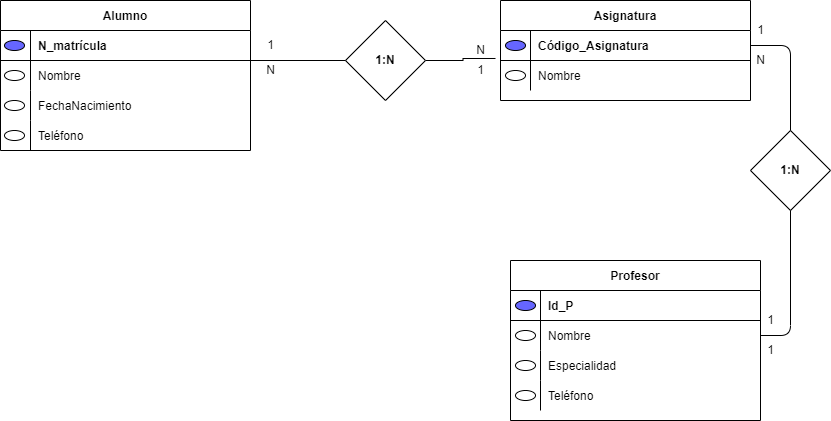

The diagram above was exported from draw.io. Its source (the exported page's mxGraphModel, read from the mxfile embedded in the PNG):
<mxGraphModel dx="868" dy="482" grid="1" gridSize="10" guides="1" tooltips="1" connect="1" arrows="1" fold="1" page="1" pageScale="1" pageWidth="850" pageHeight="1100" math="0" shadow="0" extFonts="Permanent Marker^https://fonts.googleapis.com/css?family=Permanent+Marker">
  <root>
    <mxCell id="0" />
    <mxCell id="1" parent="0" />
    <mxCell id="C-vyLk0tnHw3VtMMgP7b-12" value="" style="edgeStyle=entityRelationEdgeStyle;endArrow=none;startArrow=none;endFill=0;startFill=0;" parent="1" source="C-vyLk0tnHw3VtMMgP7b-3" target="C-vyLk0tnHw3VtMMgP7b-17" edge="1">
      <mxGeometry width="100" height="100" relative="1" as="geometry">
        <mxPoint x="400" y="180" as="sourcePoint" />
        <mxPoint x="460" y="205" as="targetPoint" />
      </mxGeometry>
    </mxCell>
    <mxCell id="C-vyLk0tnHw3VtMMgP7b-2" value="Asignatura" style="shape=table;startSize=30;container=1;collapsible=1;childLayout=tableLayout;fixedRows=1;rowLines=0;fontStyle=1;align=center;resizeLast=1;" parent="1" vertex="1">
      <mxGeometry x="540" y="80" width="250" height="100" as="geometry" />
    </mxCell>
    <mxCell id="C-vyLk0tnHw3VtMMgP7b-3" value="" style="shape=partialRectangle;collapsible=0;dropTarget=0;pointerEvents=0;fillColor=none;points=[[0,0.5],[1,0.5]];portConstraint=eastwest;top=0;left=0;right=0;bottom=1;" parent="C-vyLk0tnHw3VtMMgP7b-2" vertex="1">
      <mxGeometry y="30" width="250" height="30" as="geometry" />
    </mxCell>
    <mxCell id="C-vyLk0tnHw3VtMMgP7b-4" value="" style="shape=partialRectangle;overflow=hidden;connectable=0;fillColor=none;top=0;left=0;bottom=0;right=0;fontStyle=1;" parent="C-vyLk0tnHw3VtMMgP7b-3" vertex="1">
      <mxGeometry width="30" height="30" as="geometry">
        <mxRectangle width="30" height="30" as="alternateBounds" />
      </mxGeometry>
    </mxCell>
    <mxCell id="C-vyLk0tnHw3VtMMgP7b-5" value="Código_Asignatura" style="shape=partialRectangle;overflow=hidden;connectable=0;fillColor=none;top=0;left=0;bottom=0;right=0;align=left;spacingLeft=6;fontStyle=1;" parent="C-vyLk0tnHw3VtMMgP7b-3" vertex="1">
      <mxGeometry x="30" width="220" height="30" as="geometry">
        <mxRectangle width="220" height="30" as="alternateBounds" />
      </mxGeometry>
    </mxCell>
    <mxCell id="C-vyLk0tnHw3VtMMgP7b-6" value="" style="shape=partialRectangle;collapsible=0;dropTarget=0;pointerEvents=0;fillColor=none;points=[[0,0.5],[1,0.5]];portConstraint=eastwest;top=0;left=0;right=0;bottom=0;" parent="C-vyLk0tnHw3VtMMgP7b-2" vertex="1">
      <mxGeometry y="60" width="250" height="30" as="geometry" />
    </mxCell>
    <mxCell id="C-vyLk0tnHw3VtMMgP7b-7" value="" style="shape=partialRectangle;overflow=hidden;connectable=0;fillColor=none;top=0;left=0;bottom=0;right=0;" parent="C-vyLk0tnHw3VtMMgP7b-6" vertex="1">
      <mxGeometry width="30" height="30" as="geometry">
        <mxRectangle width="30" height="30" as="alternateBounds" />
      </mxGeometry>
    </mxCell>
    <mxCell id="C-vyLk0tnHw3VtMMgP7b-8" value="Nombre" style="shape=partialRectangle;overflow=hidden;connectable=0;fillColor=none;top=0;left=0;bottom=0;right=0;align=left;spacingLeft=6;" parent="C-vyLk0tnHw3VtMMgP7b-6" vertex="1">
      <mxGeometry x="30" width="220" height="30" as="geometry">
        <mxRectangle width="220" height="30" as="alternateBounds" />
      </mxGeometry>
    </mxCell>
    <mxCell id="C-vyLk0tnHw3VtMMgP7b-13" value="Profesor" style="shape=table;startSize=30;container=1;collapsible=1;childLayout=tableLayout;fixedRows=1;rowLines=0;fontStyle=1;align=center;resizeLast=1;" parent="1" vertex="1">
      <mxGeometry x="550" y="340" width="250" height="160" as="geometry">
        <mxRectangle x="550" y="340" width="80" height="30" as="alternateBounds" />
      </mxGeometry>
    </mxCell>
    <mxCell id="C-vyLk0tnHw3VtMMgP7b-14" value="" style="shape=partialRectangle;collapsible=0;dropTarget=0;pointerEvents=0;fillColor=none;points=[[0,0.5],[1,0.5]];portConstraint=eastwest;top=0;left=0;right=0;bottom=1;" parent="C-vyLk0tnHw3VtMMgP7b-13" vertex="1">
      <mxGeometry y="30" width="250" height="30" as="geometry" />
    </mxCell>
    <mxCell id="C-vyLk0tnHw3VtMMgP7b-15" value="" style="shape=partialRectangle;overflow=hidden;connectable=0;fillColor=none;top=0;left=0;bottom=0;right=0;fontStyle=1;" parent="C-vyLk0tnHw3VtMMgP7b-14" vertex="1">
      <mxGeometry width="30" height="30" as="geometry">
        <mxRectangle width="30" height="30" as="alternateBounds" />
      </mxGeometry>
    </mxCell>
    <mxCell id="C-vyLk0tnHw3VtMMgP7b-16" value="Id_P" style="shape=partialRectangle;overflow=hidden;connectable=0;fillColor=none;top=0;left=0;bottom=0;right=0;align=left;spacingLeft=6;fontStyle=1;" parent="C-vyLk0tnHw3VtMMgP7b-14" vertex="1">
      <mxGeometry x="30" width="220" height="30" as="geometry">
        <mxRectangle width="220" height="30" as="alternateBounds" />
      </mxGeometry>
    </mxCell>
    <mxCell id="C-vyLk0tnHw3VtMMgP7b-17" value="" style="shape=partialRectangle;collapsible=0;dropTarget=0;pointerEvents=0;fillColor=none;points=[[0,0.5],[1,0.5]];portConstraint=eastwest;top=0;left=0;right=0;bottom=0;" parent="C-vyLk0tnHw3VtMMgP7b-13" vertex="1">
      <mxGeometry y="60" width="250" height="30" as="geometry" />
    </mxCell>
    <mxCell id="C-vyLk0tnHw3VtMMgP7b-18" value="" style="shape=partialRectangle;overflow=hidden;connectable=0;fillColor=none;top=0;left=0;bottom=0;right=0;" parent="C-vyLk0tnHw3VtMMgP7b-17" vertex="1">
      <mxGeometry width="30" height="30" as="geometry">
        <mxRectangle width="30" height="30" as="alternateBounds" />
      </mxGeometry>
    </mxCell>
    <mxCell id="C-vyLk0tnHw3VtMMgP7b-19" value="Nombre" style="shape=partialRectangle;overflow=hidden;connectable=0;fillColor=none;top=0;left=0;bottom=0;right=0;align=left;spacingLeft=6;" parent="C-vyLk0tnHw3VtMMgP7b-17" vertex="1">
      <mxGeometry x="30" width="220" height="30" as="geometry">
        <mxRectangle width="220" height="30" as="alternateBounds" />
      </mxGeometry>
    </mxCell>
    <mxCell id="C-vyLk0tnHw3VtMMgP7b-20" value="" style="shape=partialRectangle;collapsible=0;dropTarget=0;pointerEvents=0;fillColor=none;points=[[0,0.5],[1,0.5]];portConstraint=eastwest;top=0;left=0;right=0;bottom=0;" parent="C-vyLk0tnHw3VtMMgP7b-13" vertex="1">
      <mxGeometry y="90" width="250" height="30" as="geometry" />
    </mxCell>
    <mxCell id="C-vyLk0tnHw3VtMMgP7b-21" value="" style="shape=partialRectangle;overflow=hidden;connectable=0;fillColor=none;top=0;left=0;bottom=0;right=0;" parent="C-vyLk0tnHw3VtMMgP7b-20" vertex="1">
      <mxGeometry width="30" height="30" as="geometry">
        <mxRectangle width="30" height="30" as="alternateBounds" />
      </mxGeometry>
    </mxCell>
    <mxCell id="C-vyLk0tnHw3VtMMgP7b-22" value="Especialidad" style="shape=partialRectangle;overflow=hidden;connectable=0;fillColor=none;top=0;left=0;bottom=0;right=0;align=left;spacingLeft=6;" parent="C-vyLk0tnHw3VtMMgP7b-20" vertex="1">
      <mxGeometry x="30" width="220" height="30" as="geometry">
        <mxRectangle width="220" height="30" as="alternateBounds" />
      </mxGeometry>
    </mxCell>
    <mxCell id="bP2sWGXQXBxidJtiDqkG-31" style="shape=partialRectangle;collapsible=0;dropTarget=0;pointerEvents=0;fillColor=none;points=[[0,0.5],[1,0.5]];portConstraint=eastwest;top=0;left=0;right=0;bottom=0;" vertex="1" parent="C-vyLk0tnHw3VtMMgP7b-13">
      <mxGeometry y="120" width="250" height="30" as="geometry" />
    </mxCell>
    <mxCell id="bP2sWGXQXBxidJtiDqkG-32" style="shape=partialRectangle;overflow=hidden;connectable=0;fillColor=none;top=0;left=0;bottom=0;right=0;" vertex="1" parent="bP2sWGXQXBxidJtiDqkG-31">
      <mxGeometry width="30" height="30" as="geometry">
        <mxRectangle width="30" height="30" as="alternateBounds" />
      </mxGeometry>
    </mxCell>
    <mxCell id="bP2sWGXQXBxidJtiDqkG-33" value="Teléfono" style="shape=partialRectangle;overflow=hidden;connectable=0;fillColor=none;top=0;left=0;bottom=0;right=0;align=left;spacingLeft=6;" vertex="1" parent="bP2sWGXQXBxidJtiDqkG-31">
      <mxGeometry x="30" width="220" height="30" as="geometry">
        <mxRectangle width="220" height="30" as="alternateBounds" />
      </mxGeometry>
    </mxCell>
    <mxCell id="C-vyLk0tnHw3VtMMgP7b-23" value="Alumno" style="shape=table;startSize=30;container=1;collapsible=1;childLayout=tableLayout;fixedRows=1;rowLines=0;fontStyle=1;align=center;resizeLast=1;strokeWidth=1;" parent="1" vertex="1">
      <mxGeometry x="40" y="80" width="250" height="150" as="geometry">
        <mxRectangle x="120" y="120" width="80" height="30" as="alternateBounds" />
      </mxGeometry>
    </mxCell>
    <mxCell id="C-vyLk0tnHw3VtMMgP7b-24" value="" style="shape=partialRectangle;collapsible=0;dropTarget=0;pointerEvents=0;fillColor=none;points=[[0,0.5],[1,0.5]];portConstraint=eastwest;top=0;left=0;right=0;bottom=1;" parent="C-vyLk0tnHw3VtMMgP7b-23" vertex="1">
      <mxGeometry y="30" width="250" height="30" as="geometry" />
    </mxCell>
    <mxCell id="C-vyLk0tnHw3VtMMgP7b-25" value="" style="shape=partialRectangle;overflow=hidden;connectable=0;fillColor=none;top=0;left=0;bottom=0;right=0;fontStyle=1;" parent="C-vyLk0tnHw3VtMMgP7b-24" vertex="1">
      <mxGeometry width="30" height="30" as="geometry">
        <mxRectangle width="30" height="30" as="alternateBounds" />
      </mxGeometry>
    </mxCell>
    <mxCell id="C-vyLk0tnHw3VtMMgP7b-26" value="N_matrícula" style="shape=partialRectangle;overflow=hidden;connectable=0;fillColor=none;top=0;left=0;bottom=0;right=0;align=left;spacingLeft=6;fontStyle=1;" parent="C-vyLk0tnHw3VtMMgP7b-24" vertex="1">
      <mxGeometry x="30" width="220" height="30" as="geometry">
        <mxRectangle width="220" height="30" as="alternateBounds" />
      </mxGeometry>
    </mxCell>
    <mxCell id="C-vyLk0tnHw3VtMMgP7b-27" value="" style="shape=partialRectangle;collapsible=0;dropTarget=0;pointerEvents=0;fillColor=none;points=[[0,0.5],[1,0.5]];portConstraint=eastwest;top=0;left=0;right=0;bottom=0;" parent="C-vyLk0tnHw3VtMMgP7b-23" vertex="1">
      <mxGeometry y="60" width="250" height="30" as="geometry" />
    </mxCell>
    <mxCell id="C-vyLk0tnHw3VtMMgP7b-28" value="" style="shape=partialRectangle;overflow=hidden;connectable=0;fillColor=none;top=0;left=0;bottom=0;right=0;" parent="C-vyLk0tnHw3VtMMgP7b-27" vertex="1">
      <mxGeometry width="30" height="30" as="geometry">
        <mxRectangle width="30" height="30" as="alternateBounds" />
      </mxGeometry>
    </mxCell>
    <mxCell id="C-vyLk0tnHw3VtMMgP7b-29" value="Nombre" style="shape=partialRectangle;overflow=hidden;connectable=0;fillColor=none;top=0;left=0;bottom=0;right=0;align=left;spacingLeft=6;" parent="C-vyLk0tnHw3VtMMgP7b-27" vertex="1">
      <mxGeometry x="30" width="220" height="30" as="geometry">
        <mxRectangle width="220" height="30" as="alternateBounds" />
      </mxGeometry>
    </mxCell>
    <mxCell id="bP2sWGXQXBxidJtiDqkG-21" style="shape=partialRectangle;collapsible=0;dropTarget=0;pointerEvents=0;fillColor=none;points=[[0,0.5],[1,0.5]];portConstraint=eastwest;top=0;left=0;right=0;bottom=0;" vertex="1" parent="C-vyLk0tnHw3VtMMgP7b-23">
      <mxGeometry y="90" width="250" height="30" as="geometry" />
    </mxCell>
    <mxCell id="bP2sWGXQXBxidJtiDqkG-22" style="shape=partialRectangle;overflow=hidden;connectable=0;fillColor=none;top=0;left=0;bottom=0;right=0;" vertex="1" parent="bP2sWGXQXBxidJtiDqkG-21">
      <mxGeometry width="30" height="30" as="geometry">
        <mxRectangle width="30" height="30" as="alternateBounds" />
      </mxGeometry>
    </mxCell>
    <mxCell id="bP2sWGXQXBxidJtiDqkG-23" value="FechaNacimiento" style="shape=partialRectangle;overflow=hidden;connectable=0;fillColor=none;top=0;left=0;bottom=0;right=0;align=left;spacingLeft=6;" vertex="1" parent="bP2sWGXQXBxidJtiDqkG-21">
      <mxGeometry x="30" width="220" height="30" as="geometry">
        <mxRectangle width="220" height="30" as="alternateBounds" />
      </mxGeometry>
    </mxCell>
    <mxCell id="bP2sWGXQXBxidJtiDqkG-24" style="shape=partialRectangle;collapsible=0;dropTarget=0;pointerEvents=0;fillColor=none;points=[[0,0.5],[1,0.5]];portConstraint=eastwest;top=0;left=0;right=0;bottom=0;" vertex="1" parent="C-vyLk0tnHw3VtMMgP7b-23">
      <mxGeometry y="120" width="250" height="30" as="geometry" />
    </mxCell>
    <mxCell id="bP2sWGXQXBxidJtiDqkG-25" style="shape=partialRectangle;overflow=hidden;connectable=0;fillColor=none;top=0;left=0;bottom=0;right=0;" vertex="1" parent="bP2sWGXQXBxidJtiDqkG-24">
      <mxGeometry width="30" height="30" as="geometry">
        <mxRectangle width="30" height="30" as="alternateBounds" />
      </mxGeometry>
    </mxCell>
    <mxCell id="bP2sWGXQXBxidJtiDqkG-26" value="Teléfono" style="shape=partialRectangle;overflow=hidden;connectable=0;fillColor=none;top=0;left=0;bottom=0;right=0;align=left;spacingLeft=6;" vertex="1" parent="bP2sWGXQXBxidJtiDqkG-24">
      <mxGeometry x="30" width="220" height="30" as="geometry">
        <mxRectangle width="220" height="30" as="alternateBounds" />
      </mxGeometry>
    </mxCell>
    <mxCell id="bP2sWGXQXBxidJtiDqkG-27" value="" style="ellipse;whiteSpace=wrap;html=1;strokeWidth=1;fillColor=#6666FF;" vertex="1" parent="1">
      <mxGeometry x="44" y="120" width="20" height="10" as="geometry" />
    </mxCell>
    <mxCell id="bP2sWGXQXBxidJtiDqkG-28" value="" style="ellipse;whiteSpace=wrap;html=1;strokeWidth=1;fillColor=#FFFFFF;" vertex="1" parent="1">
      <mxGeometry x="44" y="150" width="20" height="10" as="geometry" />
    </mxCell>
    <mxCell id="bP2sWGXQXBxidJtiDqkG-29" value="" style="ellipse;whiteSpace=wrap;html=1;strokeWidth=1;fillColor=#FFFFFF;" vertex="1" parent="1">
      <mxGeometry x="44" y="180" width="20" height="10" as="geometry" />
    </mxCell>
    <mxCell id="bP2sWGXQXBxidJtiDqkG-30" value="" style="ellipse;whiteSpace=wrap;html=1;strokeWidth=1;fillColor=#FFFFFF;" vertex="1" parent="1">
      <mxGeometry x="44" y="210" width="20" height="10" as="geometry" />
    </mxCell>
    <mxCell id="bP2sWGXQXBxidJtiDqkG-40" value="" style="edgeStyle=orthogonalEdgeStyle;rounded=0;orthogonalLoop=1;jettySize=auto;html=1;endArrow=none;endFill=0;entryX=-0.02;entryY=-0.067;entryDx=0;entryDy=0;entryPerimeter=0;" edge="1" parent="1" source="bP2sWGXQXBxidJtiDqkG-38" target="C-vyLk0tnHw3VtMMgP7b-6">
      <mxGeometry relative="1" as="geometry" />
    </mxCell>
    <mxCell id="bP2sWGXQXBxidJtiDqkG-38" value="1:N" style="rhombus;whiteSpace=wrap;html=1;startSize=30;fontStyle=1;strokeWidth=1;" vertex="1" parent="1">
      <mxGeometry x="385" y="100" width="80" height="80" as="geometry" />
    </mxCell>
    <mxCell id="bP2sWGXQXBxidJtiDqkG-39" value="" style="rounded=0;orthogonalLoop=1;jettySize=auto;html=1;endArrow=none;endFill=0;exitX=1;exitY=1;exitDx=0;exitDy=0;exitPerimeter=0;" edge="1" parent="1" source="C-vyLk0tnHw3VtMMgP7b-24" target="bP2sWGXQXBxidJtiDqkG-38">
      <mxGeometry relative="1" as="geometry" />
    </mxCell>
    <mxCell id="bP2sWGXQXBxidJtiDqkG-42" value="1:N" style="rhombus;whiteSpace=wrap;html=1;startSize=30;fontStyle=1;strokeWidth=1;" vertex="1" parent="1">
      <mxGeometry x="790" y="210" width="80" height="80" as="geometry" />
    </mxCell>
    <mxCell id="bP2sWGXQXBxidJtiDqkG-43" value="1" style="text;html=1;align=center;verticalAlign=middle;resizable=0;points=[];autosize=1;strokeColor=none;fillColor=none;" vertex="1" parent="1">
      <mxGeometry x="300" y="115" width="20" height="20" as="geometry" />
    </mxCell>
    <mxCell id="bP2sWGXQXBxidJtiDqkG-44" value="N" style="text;html=1;align=center;verticalAlign=middle;resizable=0;points=[];autosize=1;strokeColor=none;fillColor=none;" vertex="1" parent="1">
      <mxGeometry x="510" y="120" width="20" height="20" as="geometry" />
    </mxCell>
    <mxCell id="bP2sWGXQXBxidJtiDqkG-45" value="1" style="text;html=1;align=center;verticalAlign=middle;resizable=0;points=[];autosize=1;strokeColor=none;fillColor=none;" vertex="1" parent="1">
      <mxGeometry x="510" y="140" width="20" height="20" as="geometry" />
    </mxCell>
    <mxCell id="bP2sWGXQXBxidJtiDqkG-46" value="N" style="text;html=1;align=center;verticalAlign=middle;resizable=0;points=[];autosize=1;strokeColor=none;fillColor=none;" vertex="1" parent="1">
      <mxGeometry x="300" y="140" width="20" height="20" as="geometry" />
    </mxCell>
    <mxCell id="bP2sWGXQXBxidJtiDqkG-47" value="1" style="text;html=1;align=center;verticalAlign=middle;resizable=0;points=[];autosize=1;strokeColor=none;fillColor=none;" vertex="1" parent="1">
      <mxGeometry x="790" y="100" width="20" height="20" as="geometry" />
    </mxCell>
    <mxCell id="bP2sWGXQXBxidJtiDqkG-48" value="1" style="text;html=1;align=center;verticalAlign=middle;resizable=0;points=[];autosize=1;strokeColor=none;fillColor=none;" vertex="1" parent="1">
      <mxGeometry x="800" y="420" width="20" height="20" as="geometry" />
    </mxCell>
    <mxCell id="bP2sWGXQXBxidJtiDqkG-49" value="1" style="text;html=1;align=center;verticalAlign=middle;resizable=0;points=[];autosize=1;strokeColor=none;fillColor=none;" vertex="1" parent="1">
      <mxGeometry x="800" y="390" width="20" height="20" as="geometry" />
    </mxCell>
    <mxCell id="bP2sWGXQXBxidJtiDqkG-50" value="N" style="text;html=1;align=center;verticalAlign=middle;resizable=0;points=[];autosize=1;strokeColor=none;fillColor=none;" vertex="1" parent="1">
      <mxGeometry x="790" y="130" width="20" height="20" as="geometry" />
    </mxCell>
    <mxCell id="bP2sWGXQXBxidJtiDqkG-51" value="" style="ellipse;whiteSpace=wrap;html=1;strokeWidth=1;fillColor=#6666FF;" vertex="1" parent="1">
      <mxGeometry x="545" y="120" width="20" height="10" as="geometry" />
    </mxCell>
    <mxCell id="bP2sWGXQXBxidJtiDqkG-52" value="" style="ellipse;whiteSpace=wrap;html=1;strokeWidth=1;fillColor=#6666FF;" vertex="1" parent="1">
      <mxGeometry x="555" y="380" width="20" height="10" as="geometry" />
    </mxCell>
    <mxCell id="bP2sWGXQXBxidJtiDqkG-53" value="" style="ellipse;whiteSpace=wrap;html=1;strokeWidth=1;fillColor=#FFFFFF;" vertex="1" parent="1">
      <mxGeometry x="555" y="470" width="20" height="10" as="geometry" />
    </mxCell>
    <mxCell id="bP2sWGXQXBxidJtiDqkG-54" value="" style="ellipse;whiteSpace=wrap;html=1;strokeWidth=1;fillColor=#FFFFFF;" vertex="1" parent="1">
      <mxGeometry x="555" y="440" width="20" height="10" as="geometry" />
    </mxCell>
    <mxCell id="bP2sWGXQXBxidJtiDqkG-55" value="" style="ellipse;whiteSpace=wrap;html=1;strokeWidth=1;fillColor=#FFFFFF;" vertex="1" parent="1">
      <mxGeometry x="555" y="410" width="20" height="10" as="geometry" />
    </mxCell>
    <mxCell id="bP2sWGXQXBxidJtiDqkG-56" value="" style="ellipse;whiteSpace=wrap;html=1;strokeWidth=1;fillColor=#FFFFFF;" vertex="1" parent="1">
      <mxGeometry x="545" y="150" width="20" height="10" as="geometry" />
    </mxCell>
  </root>
</mxGraphModel>